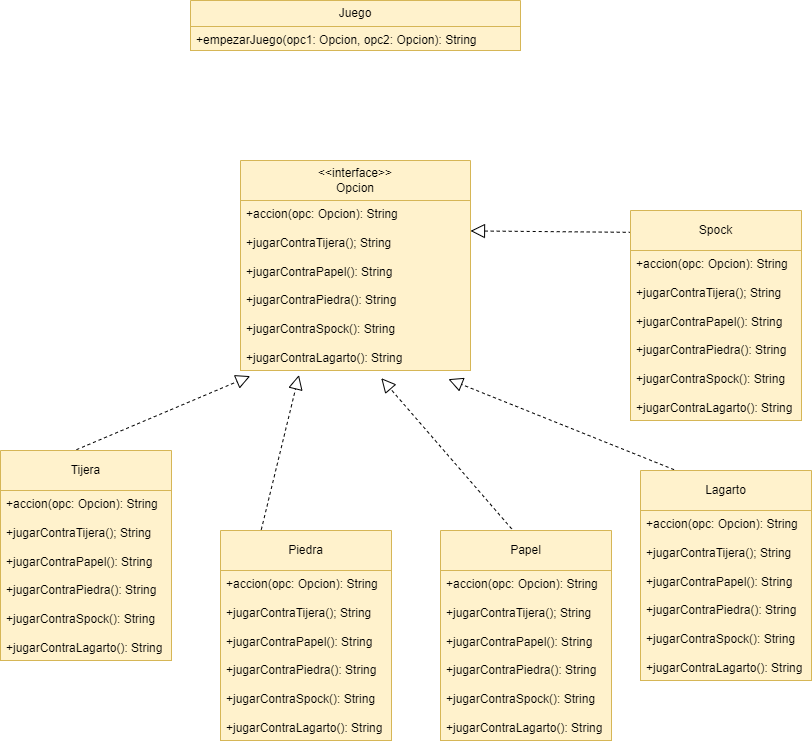

The diagram above was exported from draw.io. Its source (the exported page's mxGraphModel, read from the mxfile embedded in the PNG):
<mxGraphModel dx="1050" dy="530" grid="1" gridSize="10" guides="1" tooltips="1" connect="1" arrows="1" fold="1" page="1" pageScale="1" pageWidth="827" pageHeight="1169" background="#ffffff" math="0" shadow="0">
  <root>
    <mxCell id="WIyWlLk6GJQsqaUBKTNV-0" />
    <mxCell id="WIyWlLk6GJQsqaUBKTNV-1" parent="WIyWlLk6GJQsqaUBKTNV-0" />
    <mxCell id="7H8XCOZA1kAOlq4mrQX7-0" value="Juego" style="swimlane;fontStyle=0;childLayout=stackLayout;horizontal=1;startSize=26;fillColor=#fff2cc;horizontalStack=0;resizeParent=1;resizeParentMax=0;resizeLast=0;collapsible=1;marginBottom=0;whiteSpace=wrap;html=1;strokeColor=#d6b656;" parent="WIyWlLk6GJQsqaUBKTNV-1" vertex="1">
      <mxGeometry x="200" y="20" width="330" height="50" as="geometry" />
    </mxCell>
    <mxCell id="7H8XCOZA1kAOlq4mrQX7-3" value="+empezarJuego(opc1: Opcion, opc2: Opcion): String" style="text;strokeColor=#d6b656;fillColor=#fff2cc;align=left;verticalAlign=top;spacingLeft=4;spacingRight=4;overflow=hidden;rotatable=0;points=[[0,0.5],[1,0.5]];portConstraint=eastwest;whiteSpace=wrap;html=1;" parent="7H8XCOZA1kAOlq4mrQX7-0" vertex="1">
      <mxGeometry y="26" width="330" height="24" as="geometry" />
    </mxCell>
    <mxCell id="JY0n0586xgXr4zTusNjZ-14" value="&lt;font color=&quot;#000000&quot;&gt;&amp;lt;&amp;lt;interface&amp;gt;&amp;gt;&lt;/font&gt;&lt;div&gt;&lt;font color=&quot;#000000&quot;&gt;Opcion&lt;/font&gt;&lt;/div&gt;" style="swimlane;fontStyle=0;childLayout=stackLayout;horizontal=1;startSize=40;horizontalStack=0;resizeParent=1;resizeParentMax=0;resizeLast=0;collapsible=1;marginBottom=0;whiteSpace=wrap;html=1;fillColor=#fff2cc;strokeColor=#d6b656;" parent="WIyWlLk6GJQsqaUBKTNV-1" vertex="1">
      <mxGeometry x="250" y="180" width="230" height="210" as="geometry" />
    </mxCell>
    <mxCell id="JY0n0586xgXr4zTusNjZ-17" value="&lt;div&gt;+accion(opc: Opcion): String&lt;/div&gt;&lt;div&gt;&lt;br&gt;&lt;/div&gt;+jugarContraTijera(); String&lt;div&gt;&lt;br&gt;&lt;/div&gt;&lt;div&gt;+jugarContraPapel(): String&lt;/div&gt;&lt;div&gt;&lt;br&gt;&lt;/div&gt;&lt;div&gt;+jugarContraPiedra(): String&lt;/div&gt;&lt;div&gt;&lt;br&gt;&lt;/div&gt;&lt;div&gt;+jugarContraSpock(): String&lt;/div&gt;&lt;div&gt;&lt;br&gt;&lt;/div&gt;&lt;div&gt;+jugarContraLagarto(): String&lt;/div&gt;" style="text;strokeColor=#d6b656;fillColor=#fff2cc;align=left;verticalAlign=top;spacingLeft=4;spacingRight=4;overflow=hidden;rotatable=0;points=[[0,0.5],[1,0.5]];portConstraint=eastwest;whiteSpace=wrap;html=1;" parent="JY0n0586xgXr4zTusNjZ-14" vertex="1">
      <mxGeometry y="40" width="230" height="170" as="geometry" />
    </mxCell>
    <mxCell id="JY0n0586xgXr4zTusNjZ-23" value="" style="endArrow=block;dashed=1;endFill=0;endSize=12;html=1;rounded=0;entryX=0.042;entryY=1.033;entryDx=0;entryDy=0;entryPerimeter=0;exitX=0.388;exitY=-0.004;exitDx=0;exitDy=0;exitPerimeter=0;" parent="WIyWlLk6GJQsqaUBKTNV-1" target="JY0n0586xgXr4zTusNjZ-17" edge="1">
      <mxGeometry width="160" relative="1" as="geometry">
        <mxPoint x="85.96000000000004" y="469.20000000000005" as="sourcePoint" />
        <mxPoint x="260" y="420" as="targetPoint" />
      </mxGeometry>
    </mxCell>
    <mxCell id="JY0n0586xgXr4zTusNjZ-27" value="" style="endArrow=block;dashed=1;endFill=0;endSize=12;html=1;rounded=0;entryX=0.254;entryY=1.027;entryDx=0;entryDy=0;entryPerimeter=0;exitX=0.297;exitY=-0.004;exitDx=0;exitDy=0;exitPerimeter=0;" parent="WIyWlLk6GJQsqaUBKTNV-1" target="JY0n0586xgXr4zTusNjZ-17" edge="1">
      <mxGeometry width="160" relative="1" as="geometry">
        <mxPoint x="270.78700000000003" y="549.2" as="sourcePoint" />
        <mxPoint x="454" y="440" as="targetPoint" />
      </mxGeometry>
    </mxCell>
    <mxCell id="JY0n0586xgXr4zTusNjZ-28" value="" style="endArrow=block;dashed=1;endFill=0;endSize=12;html=1;rounded=0;entryX=0.612;entryY=1.045;entryDx=0;entryDy=0;entryPerimeter=0;exitX=0.416;exitY=-0.008;exitDx=0;exitDy=0;exitPerimeter=0;" parent="WIyWlLk6GJQsqaUBKTNV-1" source="JY0n0586xgXr4zTusNjZ-42" target="JY0n0586xgXr4zTusNjZ-17" edge="1">
      <mxGeometry width="160" relative="1" as="geometry">
        <mxPoint x="520.452" y="546" as="sourcePoint" />
        <mxPoint x="594" y="410" as="targetPoint" />
      </mxGeometry>
    </mxCell>
    <mxCell id="JY0n0586xgXr4zTusNjZ-35" value="" style="endArrow=block;dashed=1;endFill=0;endSize=12;html=1;rounded=0;entryX=0.904;entryY=1.051;entryDx=0;entryDy=0;entryPerimeter=0;exitX=0.196;exitY=-0.004;exitDx=0;exitDy=0;exitPerimeter=0;" parent="WIyWlLk6GJQsqaUBKTNV-1" source="JY0n0586xgXr4zTusNjZ-40" target="JY0n0586xgXr4zTusNjZ-17" edge="1">
      <mxGeometry width="160" relative="1" as="geometry">
        <mxPoint x="682.75" y="485" as="sourcePoint" />
        <mxPoint x="670" y="450" as="targetPoint" />
      </mxGeometry>
    </mxCell>
    <mxCell id="JY0n0586xgXr4zTusNjZ-36" value="" style="endArrow=block;dashed=1;endFill=0;endSize=12;html=1;rounded=0;entryX=1;entryY=0.179;entryDx=0;entryDy=0;entryPerimeter=0;exitX=0.007;exitY=0.104;exitDx=0;exitDy=0;exitPerimeter=0;" parent="WIyWlLk6GJQsqaUBKTNV-1" source="JY0n0586xgXr4zTusNjZ-37" target="JY0n0586xgXr4zTusNjZ-17" edge="1">
      <mxGeometry width="160" relative="1" as="geometry">
        <mxPoint x="430" y="310" as="sourcePoint" />
        <mxPoint x="590" y="310" as="targetPoint" />
      </mxGeometry>
    </mxCell>
    <mxCell id="JY0n0586xgXr4zTusNjZ-37" value="Spock" style="swimlane;fontStyle=0;childLayout=stackLayout;horizontal=1;startSize=40;fillColor=#fff2cc;horizontalStack=0;resizeParent=1;resizeParentMax=0;resizeLast=0;collapsible=1;marginBottom=0;whiteSpace=wrap;html=1;strokeColor=#d6b656;" parent="WIyWlLk6GJQsqaUBKTNV-1" vertex="1">
      <mxGeometry x="640" y="230" width="171" height="210" as="geometry" />
    </mxCell>
    <mxCell id="JY0n0586xgXr4zTusNjZ-39" value="&lt;div&gt;+accion(opc: Opcion): String&lt;/div&gt;&lt;div&gt;&lt;br&gt;&lt;/div&gt;+jugarContraTijera(); String&lt;div&gt;&lt;br&gt;&lt;/div&gt;&lt;div&gt;+jugarContraPapel(): String&lt;/div&gt;&lt;div&gt;&lt;br&gt;&lt;/div&gt;&lt;div&gt;+jugarContraPiedra(): String&lt;/div&gt;&lt;div&gt;&lt;br&gt;&lt;/div&gt;&lt;div&gt;+jugarContraSpock(): String&lt;/div&gt;&lt;div&gt;&lt;br&gt;&lt;/div&gt;&lt;div&gt;+jugarContraLagarto(): String&lt;/div&gt;" style="text;strokeColor=#d6b656;fillColor=#fff2cc;align=left;verticalAlign=top;spacingLeft=4;spacingRight=4;overflow=hidden;rotatable=0;points=[[0,0.5],[1,0.5]];portConstraint=eastwest;whiteSpace=wrap;html=1;" parent="JY0n0586xgXr4zTusNjZ-37" vertex="1">
      <mxGeometry y="40" width="171" height="170" as="geometry" />
    </mxCell>
    <mxCell id="JY0n0586xgXr4zTusNjZ-40" value="Lagarto" style="swimlane;fontStyle=0;childLayout=stackLayout;horizontal=1;startSize=40;fillColor=#fff2cc;horizontalStack=0;resizeParent=1;resizeParentMax=0;resizeLast=0;collapsible=1;marginBottom=0;whiteSpace=wrap;html=1;strokeColor=#d6b656;" parent="WIyWlLk6GJQsqaUBKTNV-1" vertex="1">
      <mxGeometry x="650" y="490" width="171" height="210" as="geometry" />
    </mxCell>
    <mxCell id="JY0n0586xgXr4zTusNjZ-41" value="&lt;div&gt;+accion(opc: Opcion): String&lt;/div&gt;&lt;div&gt;&lt;br&gt;&lt;/div&gt;+jugarContraTijera(); String&lt;div&gt;&lt;br&gt;&lt;/div&gt;&lt;div&gt;+jugarContraPapel(): String&lt;/div&gt;&lt;div&gt;&lt;br&gt;&lt;/div&gt;&lt;div&gt;+jugarContraPiedra(): String&lt;/div&gt;&lt;div&gt;&lt;br&gt;&lt;/div&gt;&lt;div&gt;+jugarContraSpock(): String&lt;/div&gt;&lt;div&gt;&lt;br&gt;&lt;/div&gt;&lt;div&gt;+jugarContraLagarto(): String&lt;/div&gt;" style="text;strokeColor=#d6b656;fillColor=#fff2cc;align=left;verticalAlign=top;spacingLeft=4;spacingRight=4;overflow=hidden;rotatable=0;points=[[0,0.5],[1,0.5]];portConstraint=eastwest;whiteSpace=wrap;html=1;" parent="JY0n0586xgXr4zTusNjZ-40" vertex="1">
      <mxGeometry y="40" width="171" height="170" as="geometry" />
    </mxCell>
    <mxCell id="JY0n0586xgXr4zTusNjZ-42" value="Papel" style="swimlane;fontStyle=0;childLayout=stackLayout;horizontal=1;startSize=40;fillColor=#fff2cc;horizontalStack=0;resizeParent=1;resizeParentMax=0;resizeLast=0;collapsible=1;marginBottom=0;whiteSpace=wrap;html=1;strokeColor=#d6b656;" parent="WIyWlLk6GJQsqaUBKTNV-1" vertex="1">
      <mxGeometry x="450" y="550" width="171" height="210" as="geometry" />
    </mxCell>
    <mxCell id="JY0n0586xgXr4zTusNjZ-43" value="&lt;div&gt;+accion(opc: Opcion): String&lt;/div&gt;&lt;div&gt;&lt;br&gt;&lt;/div&gt;+jugarContraTijera(); String&lt;div&gt;&lt;br&gt;&lt;/div&gt;&lt;div&gt;+jugarContraPapel(): String&lt;/div&gt;&lt;div&gt;&lt;br&gt;&lt;/div&gt;&lt;div&gt;+jugarContraPiedra(): String&lt;/div&gt;&lt;div&gt;&lt;br&gt;&lt;/div&gt;&lt;div&gt;+jugarContraSpock(): String&lt;/div&gt;&lt;div&gt;&lt;br&gt;&lt;/div&gt;&lt;div&gt;+jugarContraLagarto(): String&lt;/div&gt;" style="text;strokeColor=#d6b656;fillColor=#fff2cc;align=left;verticalAlign=top;spacingLeft=4;spacingRight=4;overflow=hidden;rotatable=0;points=[[0,0.5],[1,0.5]];portConstraint=eastwest;whiteSpace=wrap;html=1;" parent="JY0n0586xgXr4zTusNjZ-42" vertex="1">
      <mxGeometry y="40" width="171" height="170" as="geometry" />
    </mxCell>
    <mxCell id="JY0n0586xgXr4zTusNjZ-44" value="Piedra" style="swimlane;fontStyle=0;childLayout=stackLayout;horizontal=1;startSize=40;fillColor=#fff2cc;horizontalStack=0;resizeParent=1;resizeParentMax=0;resizeLast=0;collapsible=1;marginBottom=0;whiteSpace=wrap;html=1;strokeColor=#d6b656;" parent="WIyWlLk6GJQsqaUBKTNV-1" vertex="1">
      <mxGeometry x="230" y="550" width="171" height="210" as="geometry" />
    </mxCell>
    <mxCell id="JY0n0586xgXr4zTusNjZ-45" value="&lt;div&gt;+accion(opc: Opcion): String&lt;/div&gt;&lt;div&gt;&lt;br&gt;&lt;/div&gt;+jugarContraTijera(); String&lt;div&gt;&lt;br&gt;&lt;/div&gt;&lt;div&gt;+jugarContraPapel(): String&lt;/div&gt;&lt;div&gt;&lt;br&gt;&lt;/div&gt;&lt;div&gt;+jugarContraPiedra(): String&lt;/div&gt;&lt;div&gt;&lt;br&gt;&lt;/div&gt;&lt;div&gt;+jugarContraSpock(): String&lt;/div&gt;&lt;div&gt;&lt;br&gt;&lt;/div&gt;&lt;div&gt;+jugarContraLagarto(): String&lt;/div&gt;" style="text;strokeColor=#d6b656;fillColor=#fff2cc;align=left;verticalAlign=top;spacingLeft=4;spacingRight=4;overflow=hidden;rotatable=0;points=[[0,0.5],[1,0.5]];portConstraint=eastwest;whiteSpace=wrap;html=1;" parent="JY0n0586xgXr4zTusNjZ-44" vertex="1">
      <mxGeometry y="40" width="171" height="170" as="geometry" />
    </mxCell>
    <mxCell id="JY0n0586xgXr4zTusNjZ-46" value="Tijera" style="swimlane;fontStyle=0;childLayout=stackLayout;horizontal=1;startSize=40;fillColor=#fff2cc;horizontalStack=0;resizeParent=1;resizeParentMax=0;resizeLast=0;collapsible=1;marginBottom=0;whiteSpace=wrap;html=1;strokeColor=#d6b656;" parent="WIyWlLk6GJQsqaUBKTNV-1" vertex="1">
      <mxGeometry x="10" y="470" width="171" height="210" as="geometry" />
    </mxCell>
    <mxCell id="JY0n0586xgXr4zTusNjZ-47" value="&lt;div&gt;+accion(opc: Opcion): String&lt;/div&gt;&lt;div&gt;&lt;br&gt;&lt;/div&gt;+jugarContraTijera(); String&lt;div&gt;&lt;br&gt;&lt;/div&gt;&lt;div&gt;+jugarContraPapel(): String&lt;/div&gt;&lt;div&gt;&lt;br&gt;&lt;/div&gt;&lt;div&gt;+jugarContraPiedra(): String&lt;/div&gt;&lt;div&gt;&lt;br&gt;&lt;/div&gt;&lt;div&gt;+jugarContraSpock(): String&lt;/div&gt;&lt;div&gt;&lt;br&gt;&lt;/div&gt;&lt;div&gt;+jugarContraLagarto(): String&lt;/div&gt;" style="text;strokeColor=#d6b656;fillColor=#fff2cc;align=left;verticalAlign=top;spacingLeft=4;spacingRight=4;overflow=hidden;rotatable=0;points=[[0,0.5],[1,0.5]];portConstraint=eastwest;whiteSpace=wrap;html=1;" parent="JY0n0586xgXr4zTusNjZ-46" vertex="1">
      <mxGeometry y="40" width="171" height="170" as="geometry" />
    </mxCell>
  </root>
</mxGraphModel>